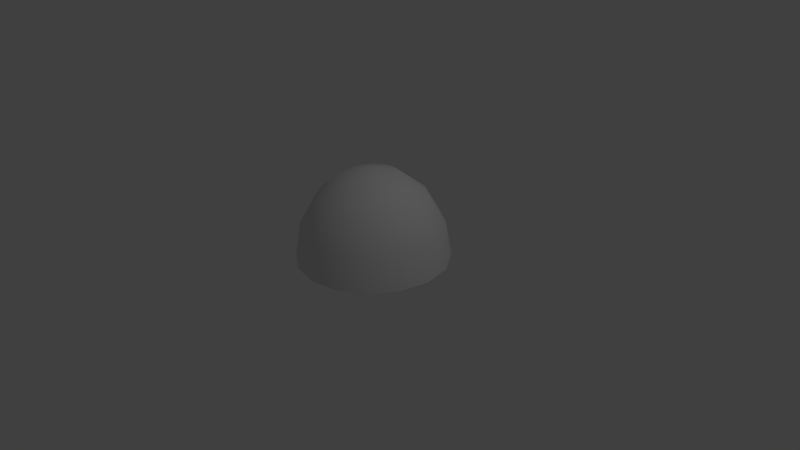 # Source: melon_half.blend  (saved by Blender 2.66.1; exported with 4.5.12 LTS)
import bpy
from mathutils import Matrix  # noqa: F401  (used for matrix-valued properties, if any)

bpy.ops.wm.read_factory_settings(use_empty=True)
scene = bpy.context.scene
scene.name = 'Scene'

# ---- collections
col_collection_1 = bpy.data.collections.new('Collection 1'); scene.collection.children.link(col_collection_1)

# ---- world
world_world = bpy.data.worlds.new('World'); scene.world = world_world
world_world.color = (0.05088, 0.05088, 0.05088)
world_world.use_sun_shadow = False
world_world.sun_shadow_jitter_overblur = 0.0
world_world.cycles.sampling_method = 'MANUAL'
world_world.cycles.sample_map_resolution = 256

# ---- cameras
cam_camera = bpy.data.cameras.new('Camera')
cam_camera.clip_end = 100.0
cam_camera.lens = 35.0
cam_camera.sensor_width = 32.0
cam_camera.sensor_height = 18.0
cam_camera.ortho_scale = 7.314
cam_camera.dof.focus_distance = 0.0
cam_camera.dof.aperture_fstop = 128.0

# ---- lights
light_lamp_001 = bpy.data.lights.new('Lamp.001', 'POINT')
light_lamp_001.transmission_factor = 0.0
light_lamp_001.cutoff_distance = 30.0
light_lamp_001.energy = 100.0
light_lamp_001.shadow_buffer_clip_start = 1.001
light_lamp_001.shadow_soft_size = 0.1
light_lamp_001.shadow_maximum_resolution = 0.006
light_lamp_001.use_absolute_resolution = True
light_lamp_001.cycles.use_multiple_importance_sampling = False
light_lamp = bpy.data.lights.new('Lamp', 'POINT')
light_lamp.transmission_factor = 0.0
light_lamp.cutoff_distance = 30.0
light_lamp.energy = 100.0
light_lamp.shadow_buffer_clip_start = 1.001
light_lamp.shadow_soft_size = 0.1
light_lamp.shadow_maximum_resolution = 0.006
light_lamp.use_absolute_resolution = True
light_lamp.cycles.use_multiple_importance_sampling = False

# ---- meshes
me_sphere_002 = bpy.data.meshes.new('Sphere.002')
me_sphere_002.from_pydata([(-1.0, 0.0, -5.136e-08), (-0.9239, 0.0, -0.4549), (-0.7071, 0.0, -0.8405), (-0.3827, 0.0, -1.098), (-0.9239, 0.3827, -7.025e-08), (-0.8536, 0.3536, -0.4549), (-0.6533, 0.2706, -0.8405), (-0.3536, 0.1464, -1.098), (-0.7071, 0.7071, -7.025e-08), (-0.6533, 0.6533, -0.4549), (-0.5, 0.5, -0.8405), (-0.2706, 0.2706, -1.098), (-0.3827, 0.9239, -7.025e-08), (-0.3536, 0.8536, -0.4549), (-0.2706, 0.6533, -0.8405), (-0.1464, 0.3536, -1.098), (-1.212e-07, 1.0, -7.025e-08), (-1.212e-07, 0.9239, -0.4549), (-1.361e-07, 0.7071, -0.8405), (-1.361e-07, 0.3827, -1.098), (0.3827, 0.9239, -7.025e-08), (0.3536, 0.8536, -0.4549), (0.2706, 0.6533, -0.8405), (0.1464, 0.3536, -1.098), (0.7071, 0.7071, -7.025e-08), (0.6533, 0.6533, -0.4549), (0.5, 0.5, -0.8405), (0.2706, 0.2706, -1.098), (0.9239, 0.3827, -7.025e-08), (0.8536, 0.3536, -0.4549), (0.6533, 0.2706, -0.8405), (0.3536, 0.1464, -1.098), (1.0, -2.98e-08, -7.025e-08), (0.9239, -8.941e-08, -0.4549), (0.7071, -2.98e-08, -0.8405), (0.3827, -2.98e-08, -1.098), (0.9239, -0.3827, -7.025e-08), (0.8536, -0.3536, -0.4549), (0.6533, -0.2706, -0.8405), (0.3536, -0.1464, -1.098), (0.7071, -0.7071, -7.025e-08), (0.6533, -0.6533, -0.4549), (0.5, -0.5, -0.8405), (0.2706, -0.2706, -1.098), (0.3827, -0.9239, -7.025e-08), (0.3536, -0.8536, -0.4549), (0.2706, -0.6533, -0.8405), (0.1464, -0.3536, -1.098), (-1.808e-07, -1.0, -7.025e-08), (-2.404e-07, -0.9239, -0.4549), (-1.659e-07, -0.7071, -0.8405), (-1.659e-07, -0.3827, -1.098), (-0.3827, -0.9239, -7.025e-08), (-0.3536, -0.8536, -0.4549), (-0.2706, -0.6533, -0.8405), (-0.1464, -0.3536, -1.098), (-1.51e-07, 0.0, -1.19), (-0.7071, -0.7071, -7.025e-08), (-0.6533, -0.6533, -0.4549), (-0.5, -0.5, -0.8405), (-0.2706, -0.2706, -1.098), (-0.9239, -0.3827, -7.025e-08), (-0.8536, -0.3536, -0.4549), (-0.6533, -0.2706, -0.8405), (-0.3536, -0.1464, -1.098), (-1.0, 0.0, -5.136e-08), (-0.9239, 0.3827, -7.025e-08), (-0.7071, 0.7071, -7.025e-08), (-0.3827, 0.9239, -7.025e-08), (-1.212e-07, 1.0, -7.025e-08), (0.3827, 0.9239, -7.025e-08), (0.7071, 0.7071, -7.025e-08), (0.9239, 0.3827, -7.025e-08), (1.0, -2.98e-08, -7.025e-08), (0.9239, -0.3827, -7.025e-08), (0.7071, -0.7071, -7.025e-08), (0.3827, -0.9239, -7.025e-08), (-1.808e-07, -1.0, -7.025e-08), (-0.3827, -0.9239, -7.025e-08), (-0.7071, -0.7071, -7.025e-08), (-0.9239, -0.3827, -7.025e-08)], [], [(3, 2, 6, 7), (2, 1, 5, 6), (1, 0, 4, 5), (6, 5, 9, 10), (5, 4, 8, 9), (7, 6, 10, 11), (10, 9, 13, 14), (9, 8, 12, 13), (11, 10, 14, 15), (14, 13, 17, 18), (13, 12, 16, 17), (15, 14, 18, 19), (18, 17, 21, 22), (17, 16, 20, 21), (19, 18, 22, 23), (22, 21, 25, 26), (21, 20, 24, 25), (23, 22, 26, 27), (26, 25, 29, 30), (25, 24, 28, 29), (27, 26, 30, 31), (30, 29, 33, 34), (29, 28, 32, 33), (31, 30, 34, 35), (34, 33, 37, 38), (33, 32, 36, 37), (35, 34, 38, 39), (38, 37, 41, 42), (37, 36, 40, 41), (39, 38, 42, 43), (42, 41, 45, 46), (41, 40, 44, 45), (43, 42, 46, 47), (46, 45, 49, 50), (45, 44, 48, 49), (47, 46, 50, 51), (50, 49, 53, 54), (49, 48, 52, 53), (51, 50, 54, 55), (54, 53, 58, 59), (53, 52, 57, 58), (55, 54, 59, 60), (59, 58, 62, 63), (58, 57, 61, 62), (60, 59, 63, 64), (56, 3, 7), (56, 7, 11), (56, 11, 15), (56, 15, 19), (56, 19, 23), (56, 23, 27), (56, 27, 31), (56, 31, 35), (56, 35, 39), (56, 39, 43), (56, 43, 47), (56, 47, 51), (56, 51, 55), (56, 55, 60), (56, 60, 64), (63, 62, 1, 2), (62, 61, 0, 1), (56, 64, 3), (64, 63, 2, 3), (65, 80, 66), (80, 79, 78), (66, 80, 67), (68, 67, 80), (69, 68, 80), (78, 77, 80), (77, 69, 80), (70, 69, 77), (71, 70, 77), (71, 77, 76), (71, 76, 75), (72, 71, 73), (71, 75, 73), (75, 74, 73)])
me_sphere_002.polygons.foreach_set('use_smooth', [True] * 78)
_uv = me_sphere_002.uv_layers.new(name='UVMap')
_uv.uv.foreach_set('vector', [0.4084, 0.3985, 0.3877, 0.4799, 0.3383, 0.463, 0.3783, 0.3859, 0.3877, 0.4799, 0.3687, 0.5563, 0.3081, 0.5391, 0.3383, 0.463, 0.3687, 0.5563, 0.35, 0.6315, 0.2854, 0.6164, 0.3081, 0.5391, 0.3383, 0.463, 0.3081, 0.5391, 0.2444, 0.5149, 0.2893, 0.4355, 0.3081, 0.5391, 0.2854, 0.6164, 0.2155, 0.6004, 0.2444, 0.5149, 0.3783, 0.3859, 0.3383, 0.463, 0.2893, 0.4355, 0.3514, 0.3644, 0.2893, 0.4355, 0.2444, 0.5149, 0.1727, 0.4799, 0.24, 0.3938, 0.2444, 0.5149, 0.2155, 0.6004, 0.1334, 0.5823, 0.1727, 0.4799, 0.3514, 0.3644, 0.2893, 0.4355, 0.24, 0.3938, 0.3298, 0.3332, 0.24, 0.3938, 0.1727, 0.4799, 0.0858, 0.4256, 0.1914, 0.33, 0.1727, 0.4799, 0.1334, 0.5823, 0.02723, 0.5598, 0.0858, 0.4256, 0.3298, 0.3332, 0.24, 0.3938, 0.1914, 0.33, 0.3174, 0.291, 0.6214, 0.4381, 0.6734, 0.5603, 0.5758, 0.5733, 0.5547, 0.4715, 0.6734, 0.5603, 0.6734, 0.7032, 0.5673, 0.6807, 0.5758, 0.5733, 0.5365, 0.3535, 0.6214, 0.4381, 0.5547, 0.4715, 0.5072, 0.3817, 0.5547, 0.4715, 0.5758, 0.5733, 0.4979, 0.5743, 0.4945, 0.4859, 0.5758, 0.5733, 0.5673, 0.6807, 0.4851, 0.6626, 0.4979, 0.5743, 0.5072, 0.3817, 0.5547, 0.4715, 0.4945, 0.4859, 0.4744, 0.3974, 0.4945, 0.4859, 0.4979, 0.5743, 0.4309, 0.568, 0.4396, 0.4878, 0.4979, 0.5743, 0.4851, 0.6626, 0.4152, 0.6466, 0.4309, 0.568, 0.4744, 0.3974, 0.4945, 0.4859, 0.4396, 0.4878, 0.4412, 0.4025, 0.4396, 0.4878, 0.4309, 0.568, 0.3693, 0.5563, 0.3883, 0.4799, 0.4309, 0.568, 0.4152, 0.6466, 0.3506, 0.6315, 0.3693, 0.5563, 0.4412, 0.4025, 0.4396, 0.4878, 0.3883, 0.4799, 0.409, 0.3985, 0.3883, 0.4799, 0.3693, 0.5563, 0.3087, 0.5391, 0.3389, 0.463, 0.3693, 0.5563, 0.3506, 0.6315, 0.286, 0.6164, 0.3087, 0.5391, 0.409, 0.3985, 0.3883, 0.4799, 0.3389, 0.463, 0.3789, 0.3859, 0.3389, 0.463, 0.3087, 0.5391, 0.245, 0.5149, 0.2899, 0.4355, 0.3087, 0.5391, 0.286, 0.6164, 0.2161, 0.6004, 0.245, 0.5149, 0.3789, 0.3859, 0.3389, 0.463, 0.2899, 0.4355, 0.352, 0.3644, 0.2899, 0.4355, 0.245, 0.5149, 0.1733, 0.4799, 0.2406, 0.3938, 0.245, 0.5149, 0.2161, 0.6004, 0.134, 0.5823, 0.1733, 0.4799, 0.352, 0.3644, 0.2899, 0.4355, 0.2406, 0.3938, 0.3304, 0.3332, 0.2406, 0.3938, 0.1733, 0.4799, 0.0864, 0.4256, 0.192, 0.33, 0.1733, 0.4799, 0.134, 0.5823, 0.02784, 0.5598, 0.0864, 0.4256, 0.3304, 0.3332, 0.2406, 0.3938, 0.192, 0.33, 0.318, 0.291, 0.6208, 0.4381, 0.6728, 0.5603, 0.5752, 0.5733, 0.5541, 0.4715, 0.6728, 0.5603, 0.6728, 0.7032, 0.5667, 0.6807, 0.5752, 0.5733, 0.5359, 0.3535, 0.6208, 0.4381, 0.5541, 0.4715, 0.5066, 0.3817, 0.5541, 0.4715, 0.5752, 0.5733, 0.4973, 0.5743, 0.4939, 0.4859, 0.5752, 0.5733, 0.5667, 0.6807, 0.4845, 0.6626, 0.4973, 0.5743, 0.5066, 0.3817, 0.5541, 0.4715, 0.4939, 0.4859, 0.4738, 0.3974, 0.4939, 0.4859, 0.4973, 0.5743, 0.4303, 0.568, 0.439, 0.4878, 0.4973, 0.5743, 0.4845, 0.6626, 0.4146, 0.6466, 0.4303, 0.568, 0.4738, 0.3974, 0.4939, 0.4859, 0.439, 0.4878, 0.4406, 0.4025, 0.4349, 0.3018, 0.4084, 0.3985, 0.3783, 0.3859, 0.4349, 0.3018, 0.3783, 0.3859, 0.3514, 0.3644, 0.4349, 0.3018, 0.3514, 0.3644, 0.3298, 0.3332, 0.4349, 0.3018, 0.3298, 0.3332, 0.3174, 0.291, 0.4355, 0.3018, 0.5365, 0.3535, 0.5072, 0.3817, 0.4355, 0.3018, 0.5072, 0.3817, 0.4744, 0.3974, 0.4355, 0.3018, 0.4744, 0.3974, 0.4412, 0.4025, 0.4355, 0.3018, 0.4412, 0.4025, 0.409, 0.3985, 0.4355, 0.3018, 0.409, 0.3985, 0.3789, 0.3859, 0.4355, 0.3018, 0.3789, 0.3859, 0.352, 0.3644, 0.4355, 0.3018, 0.352, 0.3644, 0.3304, 0.3332, 0.4355, 0.3018, 0.3304, 0.3332, 0.318, 0.291, 0.4349, 0.3018, 0.5359, 0.3535, 0.5066, 0.3817, 0.4349, 0.3018, 0.5066, 0.3817, 0.4738, 0.3974, 0.4349, 0.3018, 0.4738, 0.3974, 0.4406, 0.4025, 0.439, 0.4878, 0.4303, 0.568, 0.3687, 0.5563, 0.3877, 0.4799, 0.4303, 0.568, 0.4146, 0.6466, 0.35, 0.6315, 0.3687, 0.5563, 0.4349, 0.3018, 0.4406, 0.4025, 0.4084, 0.3985, 0.4406, 0.4025, 0.439, 0.4878, 0.3877, 0.4799, 0.4084, 0.3985, 0.5387, 0.2334, 0.5554, 0.1495, 0.5554, 0.3174, 0.5554, 0.1495, 0.603, 0.07826, 0.6742, 0.03068, 0.5554, 0.3174, 0.5554, 0.1495, 0.603, 0.3886, 0.6742, 0.4362, 0.603, 0.3886, 0.5554, 0.1495, 0.7581, 0.4529, 0.6742, 0.4362, 0.5554, 0.1495, 0.6742, 0.03068, 0.7581, 0.01398, 0.5554, 0.1495, 0.7581, 0.01398, 0.7581, 0.4529, 0.5554, 0.1495, 0.8421, 0.4362, 0.7581, 0.4529, 0.7581, 0.01398, 0.9133, 0.3886, 0.8421, 0.4362, 0.7581, 0.01398, 0.9133, 0.3886, 0.7581, 0.01398, 0.8421, 0.03068, 0.9133, 0.3886, 0.8421, 0.03068, 0.9133, 0.07826, 0.9609, 0.3174, 0.9133, 0.3886, 0.9776, 0.2334, 0.9133, 0.3886, 0.9133, 0.07826, 0.9776, 0.2334, 0.9133, 0.07826, 0.9609, 0.1495, 0.9776, 0.2334])
me_sphere_002.use_remesh_preserve_volume = False
me_sphere_002.use_remesh_preserve_attributes = False
me_sphere_002.use_mirror_vertex_groups = False
me_sphere_002.update()
me_sphere_001 = bpy.data.meshes.new('Sphere.001')
me_sphere_001.from_pydata([(-0.3827, 0.0, 1.098), (-0.7071, 0.0, 0.8405), (-0.9239, 0.0, 0.4549), (-1.0, 0.0, -5.136e-08), (-0.3536, 0.1464, 1.098), (-0.6533, 0.2706, 0.8405), (-0.8536, 0.3536, 0.4549), (-0.9239, 0.3827, -7.025e-08), (-0.2706, 0.2706, 1.098), (-0.5, 0.5, 0.8405), (-0.6533, 0.6533, 0.4549), (-0.7071, 0.7071, -7.025e-08), (-0.1464, 0.3536, 1.098), (-0.2706, 0.6533, 0.8405), (-0.3536, 0.8536, 0.4549), (-0.3827, 0.9239, -7.025e-08), (-1.212e-07, 0.3827, 1.098), (-1.361e-07, 0.7071, 0.8405), (-1.212e-07, 0.9239, 0.4549), (-1.212e-07, 1.0, -7.025e-08), (-2.088e-07, -1.395e-07, 1.19), (0.1464, 0.3536, 1.098), (0.2706, 0.6533, 0.8405), (0.3536, 0.8536, 0.4549), (0.3827, 0.9239, -7.025e-08), (0.2706, 0.2706, 1.098), (0.5, 0.5, 0.8405), (0.6533, 0.6533, 0.4549), (0.7071, 0.7071, -7.025e-08), (0.3536, 0.1464, 1.098), (0.6533, 0.2706, 0.8405), (0.8536, 0.3536, 0.4549), (0.9239, 0.3827, -7.025e-08), (0.3827, -2.98e-08, 1.098), (0.7071, -2.98e-08, 0.8405), (0.9239, -8.941e-08, 0.4549), (1.0, -2.98e-08, -7.025e-08), (0.3536, -0.1464, 1.098), (0.6533, -0.2706, 0.8405), (0.8536, -0.3536, 0.4549), (0.9239, -0.3827, -7.025e-08), (0.2706, -0.2706, 1.098), (0.5, -0.5, 0.8405), (0.6533, -0.6533, 0.4549), (0.7071, -0.7071, -7.025e-08), (0.1464, -0.3536, 1.098), (0.2706, -0.6533, 0.8405), (0.3536, -0.8536, 0.4549), (0.3827, -0.9239, -7.025e-08), (-1.659e-07, -0.3827, 1.098), (-1.659e-07, -0.7071, 0.8405), (-2.404e-07, -0.9239, 0.4549), (-1.808e-07, -1.0, -7.025e-08), (-0.1464, -0.3536, 1.098), (-0.2706, -0.6533, 0.8405), (-0.3536, -0.8536, 0.4549), (-0.3827, -0.9239, -7.025e-08), (-0.2706, -0.2706, 1.098), (-0.5, -0.5, 0.8405), (-0.6533, -0.6533, 0.4549), (-0.7071, -0.7071, -7.025e-08), (-0.3536, -0.1464, 1.098), (-0.6533, -0.2706, 0.8405), (-0.8536, -0.3536, 0.4549), (-0.9239, -0.3827, -7.025e-08), (-1.0, 0.0, -5.136e-08), (-0.9239, 0.3827, -7.025e-08), (-0.7071, 0.7071, -7.025e-08), (-0.3827, 0.9239, -7.025e-08), (-1.212e-07, 1.0, -7.025e-08), (0.3827, 0.9239, -7.025e-08), (0.7071, 0.7071, -7.025e-08), (0.9239, 0.3827, -7.025e-08), (1.0, -2.98e-08, -7.025e-08), (0.9239, -0.3827, -7.025e-08), (0.7071, -0.7071, -7.025e-08), (0.3827, -0.9239, -7.025e-08), (-1.808e-07, -1.0, -7.025e-08), (-0.3827, -0.9239, -7.025e-08), (-0.7071, -0.7071, -7.025e-08), (-0.9239, -0.3827, -7.025e-08)], [], [(2, 1, 5, 6), (1, 0, 4, 5), (3, 2, 6, 7), (5, 4, 8, 9), (7, 6, 10, 11), (6, 5, 9, 10), (9, 8, 12, 13), (11, 10, 14, 15), (10, 9, 13, 14), (13, 12, 16, 17), (15, 14, 18, 19), (14, 13, 17, 18), (17, 16, 21, 22), (19, 18, 23, 24), (18, 17, 22, 23), (22, 21, 25, 26), (24, 23, 27, 28), (23, 22, 26, 27), (26, 25, 29, 30), (28, 27, 31, 32), (27, 26, 30, 31), (30, 29, 33, 34), (32, 31, 35, 36), (31, 30, 34, 35), (34, 33, 37, 38), (36, 35, 39, 40), (35, 34, 38, 39), (38, 37, 41, 42), (40, 39, 43, 44), (39, 38, 42, 43), (42, 41, 45, 46), (44, 43, 47, 48), (43, 42, 46, 47), (46, 45, 49, 50), (48, 47, 51, 52), (47, 46, 50, 51), (50, 49, 53, 54), (52, 51, 55, 56), (51, 50, 54, 55), (54, 53, 57, 58), (56, 55, 59, 60), (55, 54, 58, 59), (58, 57, 61, 62), (60, 59, 63, 64), (59, 58, 62, 63), (0, 20, 4), (4, 20, 8), (8, 20, 12), (12, 20, 16), (16, 20, 21), (21, 20, 25), (25, 20, 29), (29, 20, 33), (33, 20, 37), (37, 20, 41), (41, 20, 45), (45, 20, 49), (49, 20, 53), (53, 20, 57), (57, 20, 61), (62, 61, 0, 1), (61, 20, 0), (64, 63, 2, 3), (63, 62, 1, 2), (79, 80, 78), (70, 71, 73), (74, 75, 69), (70, 73, 69), (67, 78, 80), (68, 77, 78), (75, 68, 69), (77, 75, 76), (77, 68, 75), (67, 68, 78), (66, 67, 80), (65, 66, 80), (71, 72, 73), (73, 74, 69)])
me_sphere_001.polygons.foreach_set('use_smooth', [True] * 78)
_uv = me_sphere_001.uv_layers.new(name='UVMap')
_uv.uv.foreach_set('vector', [0.3314, 0.7067, 0.3123, 0.7831, 0.2611, 0.7752, 0.2697, 0.695, 0.3123, 0.7831, 0.2917, 0.8645, 0.2595, 0.8605, 0.2611, 0.7752, 0.35, 0.6315, 0.3314, 0.7067, 0.2697, 0.695, 0.2854, 0.6164, 0.2611, 0.7752, 0.2595, 0.8605, 0.2263, 0.8656, 0.2062, 0.7771, 0.2854, 0.6164, 0.2697, 0.695, 0.2028, 0.6887, 0.2155, 0.6004, 0.2697, 0.695, 0.2611, 0.7752, 0.2062, 0.7771, 0.2028, 0.6887, 0.2062, 0.7771, 0.2263, 0.8656, 0.1935, 0.8813, 0.146, 0.7915, 0.2155, 0.6004, 0.2028, 0.6887, 0.1249, 0.6897, 0.1334, 0.5823, 0.2028, 0.6887, 0.2062, 0.7771, 0.146, 0.7915, 0.1249, 0.6897, 0.146, 0.7915, 0.1935, 0.8813, 0.1642, 0.9095, 0.07922, 0.8249, 0.1334, 0.5823, 0.1249, 0.6897, 0.02723, 0.7027, 0.02723, 0.5598, 0.1249, 0.6897, 0.146, 0.7915, 0.07922, 0.8249, 0.02723, 0.7027, 0.5092, 0.933, 0.3833, 0.972, 0.3708, 0.9298, 0.4607, 0.8692, 0.6734, 0.7032, 0.6149, 0.8374, 0.528, 0.7831, 0.5673, 0.6807, 0.6149, 0.8374, 0.5092, 0.933, 0.4607, 0.8692, 0.528, 0.7831, 0.4607, 0.8692, 0.3708, 0.9298, 0.3492, 0.8986, 0.4114, 0.8275, 0.5673, 0.6807, 0.528, 0.7831, 0.4562, 0.7481, 0.4851, 0.6626, 0.528, 0.7831, 0.4607, 0.8692, 0.4114, 0.8275, 0.4562, 0.7481, 0.4114, 0.8275, 0.3492, 0.8986, 0.3224, 0.8771, 0.3624, 0.8, 0.4851, 0.6626, 0.4562, 0.7481, 0.3925, 0.7239, 0.4152, 0.6466, 0.4562, 0.7481, 0.4114, 0.8275, 0.3624, 0.8, 0.3925, 0.7239, 0.3624, 0.8, 0.3224, 0.8771, 0.2923, 0.8645, 0.313, 0.7831, 0.4152, 0.6466, 0.3925, 0.7239, 0.332, 0.7067, 0.3506, 0.6315, 0.3925, 0.7239, 0.3624, 0.8, 0.313, 0.7831, 0.332, 0.7067, 0.313, 0.7831, 0.2923, 0.8645, 0.2601, 0.8605, 0.2617, 0.7752, 0.3506, 0.6315, 0.332, 0.7067, 0.2703, 0.695, 0.286, 0.6164, 0.332, 0.7067, 0.313, 0.7831, 0.2617, 0.7752, 0.2703, 0.695, 0.2617, 0.7752, 0.2601, 0.8605, 0.2269, 0.8656, 0.2068, 0.7771, 0.286, 0.6164, 0.2703, 0.695, 0.2034, 0.6887, 0.2161, 0.6004, 0.2703, 0.695, 0.2617, 0.7752, 0.2068, 0.7771, 0.2034, 0.6887, 0.2068, 0.7771, 0.2269, 0.8656, 0.1941, 0.8813, 0.1466, 0.7915, 0.2161, 0.6004, 0.2034, 0.6887, 0.1255, 0.6897, 0.134, 0.5823, 0.2034, 0.6887, 0.2068, 0.7771, 0.1466, 0.7915, 0.1255, 0.6897, 0.1466, 0.7915, 0.1941, 0.8813, 0.1648, 0.9095, 0.07982, 0.8249, 0.134, 0.5823, 0.1255, 0.6897, 0.02784, 0.7027, 0.02784, 0.5598, 0.1255, 0.6897, 0.1466, 0.7915, 0.07982, 0.8249, 0.02784, 0.7027, 0.5086, 0.933, 0.3827, 0.972, 0.3702, 0.9298, 0.4601, 0.8692, 0.6728, 0.7032, 0.6143, 0.8374, 0.5274, 0.7831, 0.5667, 0.6807, 0.6143, 0.8374, 0.5086, 0.933, 0.4601, 0.8692, 0.5274, 0.7831, 0.4601, 0.8692, 0.3702, 0.9298, 0.3486, 0.8986, 0.4108, 0.8275, 0.5667, 0.6807, 0.5274, 0.7831, 0.4556, 0.7481, 0.4845, 0.6626, 0.5274, 0.7831, 0.4601, 0.8692, 0.4108, 0.8275, 0.4556, 0.7481, 0.4108, 0.8275, 0.3486, 0.8986, 0.3218, 0.8771, 0.3618, 0.8, 0.4845, 0.6626, 0.4556, 0.7481, 0.3919, 0.7239, 0.4146, 0.6466, 0.4556, 0.7481, 0.4108, 0.8275, 0.3618, 0.8, 0.3919, 0.7239, 0.2917, 0.8645, 0.2651, 0.9612, 0.2595, 0.8605, 0.2595, 0.8605, 0.2651, 0.9612, 0.2263, 0.8656, 0.2263, 0.8656, 0.2651, 0.9612, 0.1935, 0.8813, 0.1935, 0.8813, 0.2651, 0.9612, 0.1642, 0.9095, 0.3833, 0.972, 0.2657, 0.9612, 0.3708, 0.9298, 0.3708, 0.9298, 0.2657, 0.9612, 0.3492, 0.8986, 0.3492, 0.8986, 0.2657, 0.9612, 0.3224, 0.8771, 0.3224, 0.8771, 0.2657, 0.9612, 0.2923, 0.8645, 0.2923, 0.8645, 0.2657, 0.9612, 0.2601, 0.8605, 0.2601, 0.8605, 0.2657, 0.9612, 0.2269, 0.8656, 0.2269, 0.8656, 0.2657, 0.9612, 0.1941, 0.8813, 0.1941, 0.8813, 0.2657, 0.9612, 0.1648, 0.9095, 0.3827, 0.972, 0.2651, 0.9612, 0.3702, 0.9298, 0.3702, 0.9298, 0.2651, 0.9612, 0.3486, 0.8986, 0.3486, 0.8986, 0.2651, 0.9612, 0.3218, 0.8771, 0.3618, 0.8, 0.3218, 0.8771, 0.2917, 0.8645, 0.3123, 0.7831, 0.3218, 0.8771, 0.2651, 0.9612, 0.2917, 0.8645, 0.4146, 0.6466, 0.3919, 0.7239, 0.3314, 0.7067, 0.35, 0.6315, 0.3919, 0.7239, 0.3618, 0.8, 0.3123, 0.7831, 0.3314, 0.7067, 0.6049, 0.08233, 0.6751, 0.03547, 0.5581, 0.1525, 0.9575, 0.3179, 0.9107, 0.3881, 0.7578, 0.4514, 0.6751, 0.4349, 0.6049, 0.3881, 0.974, 0.2352, 0.9575, 0.3179, 0.7578, 0.4514, 0.974, 0.2352, 0.9107, 0.08233, 0.5581, 0.1525, 0.6751, 0.03547, 0.9575, 0.1525, 0.5416, 0.2352, 0.5581, 0.1525, 0.6049, 0.3881, 0.9575, 0.1525, 0.974, 0.2352, 0.5416, 0.2352, 0.6049, 0.3881, 0.5581, 0.3179, 0.5416, 0.2352, 0.9575, 0.1525, 0.6049, 0.3881, 0.9107, 0.08233, 0.9575, 0.1525, 0.5581, 0.1525, 0.8405, 0.03547, 0.9107, 0.08233, 0.6751, 0.03547, 0.7578, 0.01901, 0.8405, 0.03547, 0.6751, 0.03547, 0.9107, 0.3881, 0.8405, 0.4349, 0.7578, 0.4514, 0.7578, 0.4514, 0.6751, 0.4349, 0.974, 0.2352])
me_sphere_001.use_remesh_preserve_volume = False
me_sphere_001.use_remesh_preserve_attributes = False
me_sphere_001.use_mirror_vertex_groups = False
me_sphere_001.update()

# ---- objects
ob_lamp_001 = bpy.data.objects.new('Lamp.001', light_lamp_001)
ob_sphere_001 = bpy.data.objects.new('Sphere.001', me_sphere_002)
ob_sphere = bpy.data.objects.new('Sphere', me_sphere_001)
ob_lamp = bpy.data.objects.new('Lamp', light_lamp)
ob_camera = bpy.data.objects.new('Camera', cam_camera)

# ---- transforms, parenting, visibility, modifiers, constraints
ob_lamp_001.location = (0.2169, -0.07512, -2.439)
ob_lamp_001.rotation_euler = (0.6503, 0.05522, 1.866)
ob_lamp_001.lock_rotations_4d = False
ob_lamp_001.empty_display_type = 'ARROWS'
ob_lamp_001.color = (0.0, 0.0, 0.0, 0.0)
ob_lamp_001.lineart.crease_threshold = 0.0
ob_sphere_001.location = (0.0, 0.0, 0.0)
ob_sphere_001.hide_render = True
ob_sphere_001.lineart.crease_threshold = 0.0
ob_sphere.location = (0.0, 0.0, 0.0)
ob_sphere.lineart.crease_threshold = 0.0
ob_lamp.location = (4.076, 1.005, 5.904)
ob_lamp.rotation_euler = (0.6503, 0.05522, 1.866)
ob_lamp.lock_rotations_4d = False
ob_lamp.empty_display_type = 'ARROWS'
ob_lamp.color = (0.0, 0.0, 0.0, 0.0)
ob_lamp.lineart.crease_threshold = 0.0
ob_camera.location = (7.481, -6.508, 5.344)
ob_camera.rotation_euler = (1.109, 0.01082, 0.8149)
ob_camera.lock_rotations_4d = False
ob_camera.empty_display_type = 'ARROWS'
ob_camera.color = (0.0, 0.0, 0.0, 0.0)
ob_camera.display_type = 'WIRE'
ob_camera.lineart.crease_threshold = 0.0

# ---- collection membership
col_collection_1.objects.link(ob_lamp_001)
col_collection_1.objects.link(ob_sphere_001)
col_collection_1.objects.link(ob_sphere)
col_collection_1.objects.link(ob_lamp)
col_collection_1.objects.link(ob_camera)

# ---- scene / render settings (as saved in the file)
scene.camera = ob_camera
scene.frame_start = 1; scene.frame_end = 250; scene.frame_set(1)
scene.render.engine = 'BLENDER_EEVEE_NEXT'
scene.render.image_settings.color_mode = 'RGB'
scene.render.image_settings.compression = 90
scene.render.resolution_percentage = 50
scene.render.dither_intensity = 0.0
scene.render.bake_margin = 2
scene.cycles.use_denoising = False
scene.cycles.samples = 10
scene.cycles.sampling_pattern = 'TABULATED_SOBOL'
scene.cycles.light_sampling_threshold = 0.0
scene.cycles.use_adaptive_sampling = False
scene.cycles.use_light_tree = False
scene.cycles.blur_glossy = 0.0
scene.cycles.volume_bounces = 1
scene.cycles.pixel_filter_type = 'GAUSSIAN'
scene.cycles.sample_clamp_indirect = 0.0
scene.view_settings.view_transform = 'Standard'
bpy.context.view_layer.update()

